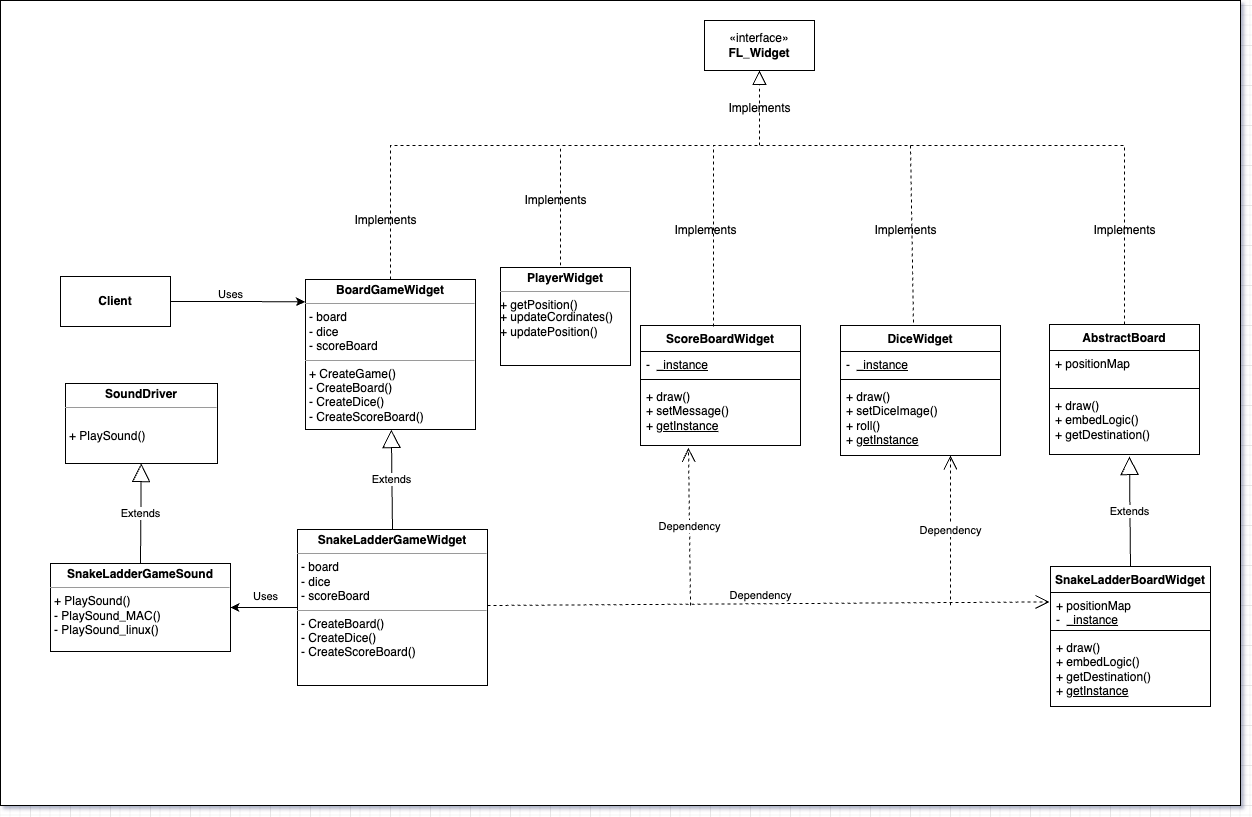

The diagram above was exported from draw.io. Its source (the exported page's mxGraphModel, read from the mxfile embedded in the PNG):
<mxGraphModel dx="2044" dy="606" grid="1" gridSize="10" guides="1" tooltips="1" connect="1" arrows="1" fold="1" page="1" pageScale="1" pageWidth="850" pageHeight="1100" math="0" shadow="0">
  <root>
    <mxCell id="0" />
    <mxCell id="1" parent="0" />
    <mxCell id="HsAfSYT1dLHXzTpbi4zP-74" value="" style="rounded=0;whiteSpace=wrap;html=1;" parent="1" vertex="1">
      <mxGeometry x="-670" y="115" width="1240" height="805" as="geometry" />
    </mxCell>
    <mxCell id="HsAfSYT1dLHXzTpbi4zP-1" value="AbstractBoard" style="swimlane;fontStyle=1;align=center;verticalAlign=top;childLayout=stackLayout;horizontal=1;startSize=26;horizontalStack=0;resizeParent=1;resizeParentMax=0;resizeLast=0;collapsible=1;marginBottom=0;whiteSpace=wrap;html=1;" parent="1" vertex="1">
      <mxGeometry x="379" y="439" width="150" height="130" as="geometry">
        <mxRectangle x="360" y="170" width="120" height="30" as="alternateBounds" />
      </mxGeometry>
    </mxCell>
    <mxCell id="HsAfSYT1dLHXzTpbi4zP-2" value="+ positionMap" style="text;strokeColor=none;fillColor=none;align=left;verticalAlign=top;spacingLeft=4;spacingRight=4;overflow=hidden;rotatable=0;points=[[0,0.5],[1,0.5]];portConstraint=eastwest;whiteSpace=wrap;html=1;" parent="HsAfSYT1dLHXzTpbi4zP-1" vertex="1">
      <mxGeometry y="26" width="150" height="34" as="geometry" />
    </mxCell>
    <mxCell id="HsAfSYT1dLHXzTpbi4zP-3" value="" style="line;strokeWidth=1;fillColor=none;align=left;verticalAlign=middle;spacingTop=-1;spacingLeft=3;spacingRight=3;rotatable=0;labelPosition=right;points=[];portConstraint=eastwest;strokeColor=inherit;" parent="HsAfSYT1dLHXzTpbi4zP-1" vertex="1">
      <mxGeometry y="60" width="150" height="8" as="geometry" />
    </mxCell>
    <mxCell id="HsAfSYT1dLHXzTpbi4zP-4" value="+ draw()&lt;br&gt;+ embedLogic()&lt;br&gt;+ getDestination()" style="text;strokeColor=none;fillColor=none;align=left;verticalAlign=top;spacingLeft=4;spacingRight=4;overflow=hidden;rotatable=0;points=[[0,0.5],[1,0.5]];portConstraint=eastwest;whiteSpace=wrap;html=1;" parent="HsAfSYT1dLHXzTpbi4zP-1" vertex="1">
      <mxGeometry y="68" width="150" height="62" as="geometry" />
    </mxCell>
    <mxCell id="HsAfSYT1dLHXzTpbi4zP-5" value="SnakeLadderBoardWidget" style="swimlane;fontStyle=1;align=center;verticalAlign=top;childLayout=stackLayout;horizontal=1;startSize=26;horizontalStack=0;resizeParent=1;resizeParentMax=0;resizeLast=0;collapsible=1;marginBottom=0;whiteSpace=wrap;html=1;" parent="1" vertex="1">
      <mxGeometry x="380" y="681" width="160" height="140" as="geometry">
        <mxRectangle x="360" y="170" width="120" height="30" as="alternateBounds" />
      </mxGeometry>
    </mxCell>
    <mxCell id="HsAfSYT1dLHXzTpbi4zP-6" value="+ positionMap&lt;br&gt;-&amp;nbsp; &lt;u&gt;_instance&lt;/u&gt;" style="text;strokeColor=none;fillColor=none;align=left;verticalAlign=top;spacingLeft=4;spacingRight=4;overflow=hidden;rotatable=0;points=[[0,0.5],[1,0.5]];portConstraint=eastwest;whiteSpace=wrap;html=1;" parent="HsAfSYT1dLHXzTpbi4zP-5" vertex="1">
      <mxGeometry y="26" width="160" height="34" as="geometry" />
    </mxCell>
    <mxCell id="HsAfSYT1dLHXzTpbi4zP-7" value="" style="line;strokeWidth=1;fillColor=none;align=left;verticalAlign=middle;spacingTop=-1;spacingLeft=3;spacingRight=3;rotatable=0;labelPosition=right;points=[];portConstraint=eastwest;strokeColor=inherit;" parent="HsAfSYT1dLHXzTpbi4zP-5" vertex="1">
      <mxGeometry y="60" width="160" height="8" as="geometry" />
    </mxCell>
    <mxCell id="HsAfSYT1dLHXzTpbi4zP-8" value="+ draw()&lt;br&gt;+ embedLogic()&lt;br&gt;+ getDestination()&lt;br&gt;+ &lt;u&gt;getInstance&lt;/u&gt;" style="text;strokeColor=none;fillColor=none;align=left;verticalAlign=top;spacingLeft=4;spacingRight=4;overflow=hidden;rotatable=0;points=[[0,0.5],[1,0.5]];portConstraint=eastwest;whiteSpace=wrap;html=1;" parent="HsAfSYT1dLHXzTpbi4zP-5" vertex="1">
      <mxGeometry y="68" width="160" height="72" as="geometry" />
    </mxCell>
    <mxCell id="HsAfSYT1dLHXzTpbi4zP-25" value="«interface»&lt;br&gt;&lt;b&gt;FL_Widget&lt;/b&gt;" style="html=1;whiteSpace=wrap;" parent="1" vertex="1">
      <mxGeometry x="34" y="135" width="110" height="50" as="geometry" />
    </mxCell>
    <mxCell id="HsAfSYT1dLHXzTpbi4zP-27" value="DiceWidget" style="swimlane;fontStyle=1;align=center;verticalAlign=top;childLayout=stackLayout;horizontal=1;startSize=26;horizontalStack=0;resizeParent=1;resizeParentMax=0;resizeLast=0;collapsible=1;marginBottom=0;whiteSpace=wrap;html=1;" parent="1" vertex="1">
      <mxGeometry x="170" y="440" width="160" height="130" as="geometry">
        <mxRectangle x="360" y="170" width="120" height="30" as="alternateBounds" />
      </mxGeometry>
    </mxCell>
    <mxCell id="HsAfSYT1dLHXzTpbi4zP-28" value="-&amp;nbsp; &lt;u&gt;_instance&lt;/u&gt;" style="text;strokeColor=none;fillColor=none;align=left;verticalAlign=top;spacingLeft=4;spacingRight=4;overflow=hidden;rotatable=0;points=[[0,0.5],[1,0.5]];portConstraint=eastwest;whiteSpace=wrap;html=1;" parent="HsAfSYT1dLHXzTpbi4zP-27" vertex="1">
      <mxGeometry y="26" width="160" height="24" as="geometry" />
    </mxCell>
    <mxCell id="HsAfSYT1dLHXzTpbi4zP-29" value="" style="line;strokeWidth=1;fillColor=none;align=left;verticalAlign=middle;spacingTop=-1;spacingLeft=3;spacingRight=3;rotatable=0;labelPosition=right;points=[];portConstraint=eastwest;strokeColor=inherit;" parent="HsAfSYT1dLHXzTpbi4zP-27" vertex="1">
      <mxGeometry y="50" width="160" height="8" as="geometry" />
    </mxCell>
    <mxCell id="HsAfSYT1dLHXzTpbi4zP-30" value="+ draw()&lt;br&gt;+ setDiceImage()&lt;br&gt;+ roll()&lt;br&gt;+ &lt;u&gt;getInstance&lt;/u&gt;" style="text;strokeColor=none;fillColor=none;align=left;verticalAlign=top;spacingLeft=4;spacingRight=4;overflow=hidden;rotatable=0;points=[[0,0.5],[1,0.5]];portConstraint=eastwest;whiteSpace=wrap;html=1;" parent="HsAfSYT1dLHXzTpbi4zP-27" vertex="1">
      <mxGeometry y="58" width="160" height="72" as="geometry" />
    </mxCell>
    <mxCell id="HsAfSYT1dLHXzTpbi4zP-31" value="ScoreBoardWidget" style="swimlane;fontStyle=1;align=center;verticalAlign=top;childLayout=stackLayout;horizontal=1;startSize=26;horizontalStack=0;resizeParent=1;resizeParentMax=0;resizeLast=0;collapsible=1;marginBottom=0;whiteSpace=wrap;html=1;" parent="1" vertex="1">
      <mxGeometry x="-30" y="440" width="160" height="120" as="geometry">
        <mxRectangle x="360" y="170" width="120" height="30" as="alternateBounds" />
      </mxGeometry>
    </mxCell>
    <mxCell id="HsAfSYT1dLHXzTpbi4zP-32" value="-&amp;nbsp; &lt;u&gt;_instance&lt;/u&gt;" style="text;strokeColor=none;fillColor=none;align=left;verticalAlign=top;spacingLeft=4;spacingRight=4;overflow=hidden;rotatable=0;points=[[0,0.5],[1,0.5]];portConstraint=eastwest;whiteSpace=wrap;html=1;" parent="HsAfSYT1dLHXzTpbi4zP-31" vertex="1">
      <mxGeometry y="26" width="160" height="24" as="geometry" />
    </mxCell>
    <mxCell id="HsAfSYT1dLHXzTpbi4zP-33" value="" style="line;strokeWidth=1;fillColor=none;align=left;verticalAlign=middle;spacingTop=-1;spacingLeft=3;spacingRight=3;rotatable=0;labelPosition=right;points=[];portConstraint=eastwest;strokeColor=inherit;" parent="HsAfSYT1dLHXzTpbi4zP-31" vertex="1">
      <mxGeometry y="50" width="160" height="8" as="geometry" />
    </mxCell>
    <mxCell id="HsAfSYT1dLHXzTpbi4zP-34" value="+ draw()&lt;br&gt;+ setMessage()&lt;br&gt;+ &lt;u&gt;getInstance&lt;/u&gt;" style="text;strokeColor=none;fillColor=none;align=left;verticalAlign=top;spacingLeft=4;spacingRight=4;overflow=hidden;rotatable=0;points=[[0,0.5],[1,0.5]];portConstraint=eastwest;whiteSpace=wrap;html=1;" parent="HsAfSYT1dLHXzTpbi4zP-31" vertex="1">
      <mxGeometry y="58" width="160" height="62" as="geometry" />
    </mxCell>
    <mxCell id="HsAfSYT1dLHXzTpbi4zP-36" value="Extends" style="endArrow=block;endSize=16;endFill=0;html=1;rounded=0;entryX=0.533;entryY=1.032;entryDx=0;entryDy=0;entryPerimeter=0;exitX=0.5;exitY=0;exitDx=0;exitDy=0;" parent="1" source="HsAfSYT1dLHXzTpbi4zP-5" target="HsAfSYT1dLHXzTpbi4zP-4" edge="1">
      <mxGeometry width="160" relative="1" as="geometry">
        <mxPoint x="330" y="390" as="sourcePoint" />
        <mxPoint x="490" y="390" as="targetPoint" />
      </mxGeometry>
    </mxCell>
    <mxCell id="HsAfSYT1dLHXzTpbi4zP-44" value="" style="endArrow=none;dashed=1;html=1;rounded=0;exitX=0.456;exitY=0.008;exitDx=0;exitDy=0;exitPerimeter=0;" parent="1" source="HsAfSYT1dLHXzTpbi4zP-31" edge="1">
      <mxGeometry width="50" height="50" relative="1" as="geometry">
        <mxPoint x="180" y="360" as="sourcePoint" />
        <mxPoint x="240" y="260" as="targetPoint" />
        <Array as="points">
          <mxPoint x="43" y="260" />
        </Array>
      </mxGeometry>
    </mxCell>
    <mxCell id="HsAfSYT1dLHXzTpbi4zP-48" value="" style="endArrow=none;dashed=1;html=1;rounded=0;exitX=0.456;exitY=-0.023;exitDx=0;exitDy=0;exitPerimeter=0;" parent="1" source="HsAfSYT1dLHXzTpbi4zP-27" edge="1">
      <mxGeometry width="50" height="50" relative="1" as="geometry">
        <mxPoint x="53" y="451" as="sourcePoint" />
        <mxPoint x="240" y="260" as="targetPoint" />
        <Array as="points" />
      </mxGeometry>
    </mxCell>
    <mxCell id="HsAfSYT1dLHXzTpbi4zP-49" value="" style="endArrow=none;dashed=1;html=1;rounded=0;exitX=0.5;exitY=0;exitDx=0;exitDy=0;" parent="1" source="HsAfSYT1dLHXzTpbi4zP-1" edge="1">
      <mxGeometry width="50" height="50" relative="1" as="geometry">
        <mxPoint x="443" y="362" as="sourcePoint" />
        <mxPoint x="240" y="260" as="targetPoint" />
        <Array as="points">
          <mxPoint x="454" y="260" />
          <mxPoint x="240" y="260" />
        </Array>
      </mxGeometry>
    </mxCell>
    <mxCell id="HsAfSYT1dLHXzTpbi4zP-52" value="&lt;p style=&quot;margin:0px;margin-top:4px;text-align:center;&quot;&gt;&lt;b&gt;BoardGameWidget&lt;/b&gt;&lt;br&gt;&lt;/p&gt;&lt;hr size=&quot;1&quot;&gt;&lt;p style=&quot;margin:0px;margin-left:4px;&quot;&gt;- board&lt;/p&gt;&lt;p style=&quot;margin:0px;margin-left:4px;&quot;&gt;- dice&lt;/p&gt;&lt;p style=&quot;margin:0px;margin-left:4px;&quot;&gt;- scoreBoard&lt;/p&gt;&lt;hr size=&quot;1&quot;&gt;&lt;p style=&quot;margin:0px;margin-left:4px;&quot;&gt;+ CreateGame()&lt;/p&gt;&lt;p style=&quot;margin:0px;margin-left:4px;&quot;&gt;- CreateBoard()&lt;/p&gt;&lt;p style=&quot;margin:0px;margin-left:4px;&quot;&gt;- CreateDice()&lt;/p&gt;&lt;p style=&quot;margin:0px;margin-left:4px;&quot;&gt;- CreateScoreBoard()&lt;/p&gt;" style="verticalAlign=top;align=left;overflow=fill;html=1;whiteSpace=wrap;" parent="1" vertex="1">
      <mxGeometry x="-365" y="394" width="170" height="150" as="geometry" />
    </mxCell>
    <mxCell id="gNm0_VVW3XgfJPOKVpQ8-4" value="" style="edgeStyle=orthogonalEdgeStyle;rounded=0;orthogonalLoop=1;jettySize=auto;html=1;" parent="1" source="HsAfSYT1dLHXzTpbi4zP-53" target="gNm0_VVW3XgfJPOKVpQ8-2" edge="1">
      <mxGeometry relative="1" as="geometry" />
    </mxCell>
    <mxCell id="gNm0_VVW3XgfJPOKVpQ8-5" value="Uses" style="edgeLabel;html=1;align=center;verticalAlign=middle;resizable=0;points=[];" parent="gNm0_VVW3XgfJPOKVpQ8-4" vertex="1" connectable="0">
      <mxGeometry x="-0.0149" y="-2" relative="1" as="geometry">
        <mxPoint y="-10" as="offset" />
      </mxGeometry>
    </mxCell>
    <mxCell id="HsAfSYT1dLHXzTpbi4zP-53" value="&lt;p style=&quot;margin:0px;margin-top:4px;text-align:center;&quot;&gt;&lt;b&gt;SnakeLadderGameWidget&lt;/b&gt;&lt;/p&gt;&lt;hr size=&quot;1&quot;&gt;&lt;p style=&quot;margin:0px;margin-left:4px;&quot;&gt;- board&lt;/p&gt;&lt;p style=&quot;margin:0px;margin-left:4px;&quot;&gt;- dice&lt;/p&gt;&lt;p style=&quot;margin:0px;margin-left:4px;&quot;&gt;- scoreBoard&lt;/p&gt;&lt;hr size=&quot;1&quot;&gt;&lt;p style=&quot;margin:0px;margin-left:4px;&quot;&gt;&lt;span style=&quot;background-color: initial;&quot;&gt;- CreateBoard()&lt;/span&gt;&lt;br&gt;&lt;/p&gt;&lt;p style=&quot;margin:0px;margin-left:4px;&quot;&gt;- CreateDice()&lt;/p&gt;&lt;p style=&quot;margin:0px;margin-left:4px;&quot;&gt;- CreateScoreBoard()&lt;/p&gt;" style="verticalAlign=top;align=left;overflow=fill;html=1;whiteSpace=wrap;" parent="1" vertex="1">
      <mxGeometry x="-373" y="644" width="190" height="156" as="geometry" />
    </mxCell>
    <mxCell id="HsAfSYT1dLHXzTpbi4zP-54" value="" style="endArrow=none;dashed=1;html=1;rounded=0;exitX=0.5;exitY=0;exitDx=0;exitDy=0;" parent="1" source="HsAfSYT1dLHXzTpbi4zP-52" edge="1">
      <mxGeometry width="50" height="50" relative="1" as="geometry">
        <mxPoint x="-267" y="291" as="sourcePoint" />
        <mxPoint x="40" y="260" as="targetPoint" />
        <Array as="points">
          <mxPoint x="-280" y="260" />
        </Array>
      </mxGeometry>
    </mxCell>
    <mxCell id="HsAfSYT1dLHXzTpbi4zP-55" value="Extends" style="endArrow=block;endSize=16;endFill=0;html=1;rounded=0;exitX=0.5;exitY=0;exitDx=0;exitDy=0;" parent="1" source="HsAfSYT1dLHXzTpbi4zP-53" target="HsAfSYT1dLHXzTpbi4zP-52" edge="1">
      <mxGeometry width="160" relative="1" as="geometry">
        <mxPoint x="-274.59000000000003" y="632" as="sourcePoint" />
        <mxPoint x="-276" y="550" as="targetPoint" />
      </mxGeometry>
    </mxCell>
    <mxCell id="HsAfSYT1dLHXzTpbi4zP-56" value="&lt;b&gt;Client&lt;/b&gt;" style="html=1;whiteSpace=wrap;" parent="1" vertex="1">
      <mxGeometry x="-610" y="391" width="110" height="50" as="geometry" />
    </mxCell>
    <mxCell id="HsAfSYT1dLHXzTpbi4zP-57" style="edgeStyle=orthogonalEdgeStyle;rounded=0;orthogonalLoop=1;jettySize=auto;html=1;entryX=-0.003;entryY=0.149;entryDx=0;entryDy=0;entryPerimeter=0;" parent="1" source="HsAfSYT1dLHXzTpbi4zP-56" target="HsAfSYT1dLHXzTpbi4zP-52" edge="1">
      <mxGeometry relative="1" as="geometry" />
    </mxCell>
    <mxCell id="HsAfSYT1dLHXzTpbi4zP-62" value="Uses" style="edgeLabel;html=1;align=center;verticalAlign=middle;resizable=0;points=[];" parent="HsAfSYT1dLHXzTpbi4zP-57" vertex="1" connectable="0">
      <mxGeometry x="-0.2977" y="4" relative="1" as="geometry">
        <mxPoint x="12" y="-4" as="offset" />
      </mxGeometry>
    </mxCell>
    <mxCell id="HsAfSYT1dLHXzTpbi4zP-59" value="Dependency" style="endArrow=open;endSize=12;dashed=1;html=1;rounded=0;entryX=-0.006;entryY=0.277;entryDx=0;entryDy=0;entryPerimeter=0;" parent="1" target="HsAfSYT1dLHXzTpbi4zP-6" edge="1">
      <mxGeometry x="-0.0284" y="8" width="160" relative="1" as="geometry">
        <mxPoint x="-183" y="720" as="sourcePoint" />
        <mxPoint x="-23" y="720" as="targetPoint" />
        <mxPoint as="offset" />
      </mxGeometry>
    </mxCell>
    <mxCell id="HsAfSYT1dLHXzTpbi4zP-60" value="Dependency" style="endArrow=open;endSize=12;dashed=1;html=1;rounded=0;entryX=0.3;entryY=1.037;entryDx=0;entryDy=0;entryPerimeter=0;" parent="1" target="HsAfSYT1dLHXzTpbi4zP-34" edge="1">
      <mxGeometry width="160" relative="1" as="geometry">
        <mxPoint x="20" y="720" as="sourcePoint" />
        <mxPoint x="20" y="570" as="targetPoint" />
      </mxGeometry>
    </mxCell>
    <mxCell id="HsAfSYT1dLHXzTpbi4zP-61" value="Dependency" style="endArrow=open;endSize=12;dashed=1;html=1;rounded=0;" parent="1" edge="1">
      <mxGeometry width="160" relative="1" as="geometry">
        <mxPoint x="280" y="720" as="sourcePoint" />
        <mxPoint x="280" y="570" as="targetPoint" />
      </mxGeometry>
    </mxCell>
    <mxCell id="HsAfSYT1dLHXzTpbi4zP-63" value="" style="endArrow=block;dashed=1;endFill=0;endSize=12;html=1;rounded=0;entryX=0.5;entryY=1;entryDx=0;entryDy=0;" parent="1" target="HsAfSYT1dLHXzTpbi4zP-25" edge="1">
      <mxGeometry width="160" relative="1" as="geometry">
        <mxPoint x="89" y="260" as="sourcePoint" />
        <mxPoint x="150" y="230" as="targetPoint" />
      </mxGeometry>
    </mxCell>
    <mxCell id="HsAfSYT1dLHXzTpbi4zP-64" value="Implements" style="text;html=1;align=center;verticalAlign=middle;resizable=0;points=[];autosize=1;strokeColor=none;fillColor=none;" parent="1" vertex="1">
      <mxGeometry x="44" y="208" width="90" height="30" as="geometry" />
    </mxCell>
    <mxCell id="HsAfSYT1dLHXzTpbi4zP-65" value="Implements" style="text;html=1;align=center;verticalAlign=middle;resizable=0;points=[];autosize=1;strokeColor=none;fillColor=none;" parent="1" vertex="1">
      <mxGeometry x="-10" y="330" width="90" height="30" as="geometry" />
    </mxCell>
    <mxCell id="HsAfSYT1dLHXzTpbi4zP-66" value="Implements" style="text;html=1;align=center;verticalAlign=middle;resizable=0;points=[];autosize=1;strokeColor=none;fillColor=none;" parent="1" vertex="1">
      <mxGeometry x="190" y="330" width="90" height="30" as="geometry" />
    </mxCell>
    <mxCell id="HsAfSYT1dLHXzTpbi4zP-67" value="Implements" style="text;html=1;align=center;verticalAlign=middle;resizable=0;points=[];autosize=1;strokeColor=none;fillColor=none;" parent="1" vertex="1">
      <mxGeometry x="409" y="330" width="90" height="30" as="geometry" />
    </mxCell>
    <mxCell id="HsAfSYT1dLHXzTpbi4zP-68" value="Implements" style="text;html=1;align=center;verticalAlign=middle;resizable=0;points=[];autosize=1;strokeColor=none;fillColor=none;" parent="1" vertex="1">
      <mxGeometry x="-330" y="320" width="90" height="30" as="geometry" />
    </mxCell>
    <mxCell id="HsAfSYT1dLHXzTpbi4zP-69" value="&lt;p style=&quot;margin:0px;margin-top:4px;text-align:center;&quot;&gt;&lt;b&gt;PlayerWidget&lt;/b&gt;&lt;/p&gt;&lt;hr size=&quot;1&quot;&gt;&lt;div style=&quot;height:2px;&quot;&gt;+ getPosition()&lt;/div&gt;&lt;div style=&quot;height:2px;&quot;&gt;&lt;br&gt;&lt;/div&gt;&lt;div style=&quot;height:2px;&quot;&gt;&lt;br&gt;&lt;/div&gt;&lt;div style=&quot;height:2px;&quot;&gt;&lt;br&gt;&lt;/div&gt;&lt;div style=&quot;height:2px;&quot;&gt;&lt;span style=&quot;white-space: pre;&quot;&gt;&#09;&lt;/span&gt;&lt;br&gt;&lt;/div&gt;&lt;div style=&quot;height:2px;&quot;&gt;&lt;br&gt;&lt;/div&gt;&lt;div style=&quot;height:2px;&quot;&gt;+ updateCordinates()&lt;br&gt;+ updatePosition()&lt;/div&gt;&lt;div style=&quot;height:2px;&quot;&gt;&lt;br&gt;&lt;/div&gt;&lt;div style=&quot;height:2px;&quot;&gt;&lt;br&gt;&lt;/div&gt;" style="verticalAlign=top;align=left;overflow=fill;html=1;whiteSpace=wrap;" parent="1" vertex="1">
      <mxGeometry x="-170" y="382" width="130" height="98" as="geometry" />
    </mxCell>
    <mxCell id="HsAfSYT1dLHXzTpbi4zP-70" value="" style="endArrow=none;dashed=1;html=1;rounded=0;" parent="1" edge="1">
      <mxGeometry width="50" height="50" relative="1" as="geometry">
        <mxPoint x="-110" y="380" as="sourcePoint" />
        <mxPoint x="-110" y="260" as="targetPoint" />
      </mxGeometry>
    </mxCell>
    <mxCell id="HsAfSYT1dLHXzTpbi4zP-73" value="Implements" style="text;html=1;align=center;verticalAlign=middle;resizable=0;points=[];autosize=1;strokeColor=none;fillColor=none;" parent="1" vertex="1">
      <mxGeometry x="-160" y="300" width="90" height="30" as="geometry" />
    </mxCell>
    <mxCell id="gNm0_VVW3XgfJPOKVpQ8-1" value="&lt;p style=&quot;margin:0px;margin-top:4px;text-align:center;&quot;&gt;&lt;b&gt;SoundDriver&lt;/b&gt;&lt;/p&gt;&lt;hr size=&quot;1&quot;&gt;&lt;p style=&quot;margin:0px;margin-left:4px;&quot;&gt;&lt;br&gt;&lt;/p&gt;&lt;p style=&quot;margin:0px;margin-left:4px;&quot;&gt;+ PlaySound()&lt;/p&gt;" style="verticalAlign=top;align=left;overflow=fill;html=1;whiteSpace=wrap;" parent="1" vertex="1">
      <mxGeometry x="-605" y="498" width="152" height="80" as="geometry" />
    </mxCell>
    <mxCell id="gNm0_VVW3XgfJPOKVpQ8-2" value="&lt;p style=&quot;margin:0px;margin-top:4px;text-align:center;&quot;&gt;&lt;b&gt;SnakeLadderGameSound&lt;/b&gt;&lt;/p&gt;&lt;hr size=&quot;1&quot;&gt;&lt;p style=&quot;margin:0px;margin-left:4px;&quot;&gt;&lt;span style=&quot;background-color: initial;&quot;&gt;+ PlaySound()&lt;/span&gt;&lt;/p&gt;&lt;p style=&quot;margin:0px;margin-left:4px;&quot;&gt;- PlaySound_MAC()&lt;/p&gt;&lt;p style=&quot;margin:0px;margin-left:4px;&quot;&gt;- PlaySound_linux()&lt;/p&gt;" style="verticalAlign=top;align=left;overflow=fill;html=1;whiteSpace=wrap;" parent="1" vertex="1">
      <mxGeometry x="-620" y="678" width="180" height="88" as="geometry" />
    </mxCell>
    <mxCell id="gNm0_VVW3XgfJPOKVpQ8-3" value="Extends" style="endArrow=block;endSize=16;endFill=0;html=1;rounded=0;exitX=0.5;exitY=0;exitDx=0;exitDy=0;" parent="1" source="gNm0_VVW3XgfJPOKVpQ8-2" target="gNm0_VVW3XgfJPOKVpQ8-1" edge="1">
      <mxGeometry width="160" relative="1" as="geometry">
        <mxPoint x="-521.59" y="718" as="sourcePoint" />
        <mxPoint x="-523" y="636" as="targetPoint" />
      </mxGeometry>
    </mxCell>
  </root>
</mxGraphModel>